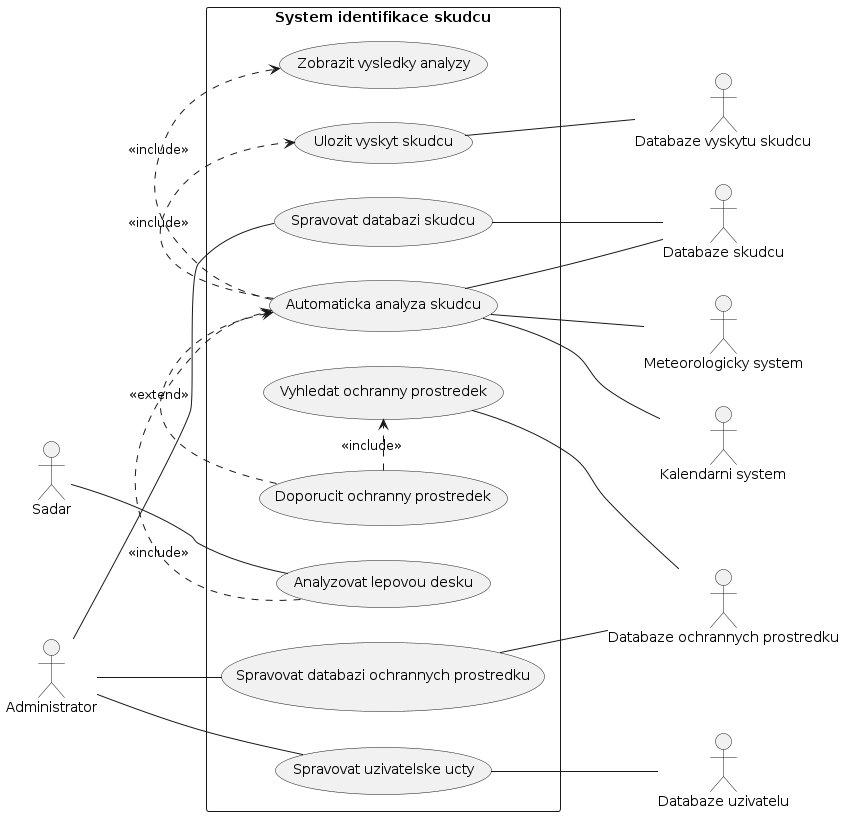

The diagram above was rendered by PlantUML. Its source (embedded in the PNG):
@startuml
left to right direction
actor Sadar
actor Administrator
actor "Meteorologicky system" as Meteo
actor "Kalendarni system" as Calendar
actor "Databaze skudcu" as PestDB
actor "Databaze ochrannych prostredku" as SprayDB
actor "Databaze vyskytu skudcu" as OccDB
actor "Databaze uzivatelu" as UserDB
rectangle "System identifikace skudcu" {
usecase "Analyzovat lepovou desku" as UC1
usecase "Automaticka analyza skudcu" as UC2
usecase "Zobrazit vysledky analyzy" as UC3
usecase "Ulozit vyskyt skudcu" as UC4
usecase "Doporucit ochranny prostredek" as UC5
usecase "Vyhledat ochranny prostredek" as UC6
usecase "Spravovat databazi skudcu" as UC7
usecase "Spravovat databazi ochrannych prostredku" as UC8
usecase "Spravovat uzivatelske ucty" as UC9
}
Administrator -- UC7
Administrator -- UC8
Administrator -- UC9
Sadar -- UC1
UC1 .> UC2 : <<include>>
UC2 .> UC3 : <<include>>
UC2 .> UC4 : <<include>>
UC5 .> UC2 : <<extend>>
UC5 .> UC6 : <<include>>
UC2 -- Meteo
UC2 -- Calendar
UC2 -- PestDB
UC4 -- OccDB
UC6 -- SprayDB
UC7 -- PestDB
UC8 -- SprayDB
UC9 -- UserDB
@enduml